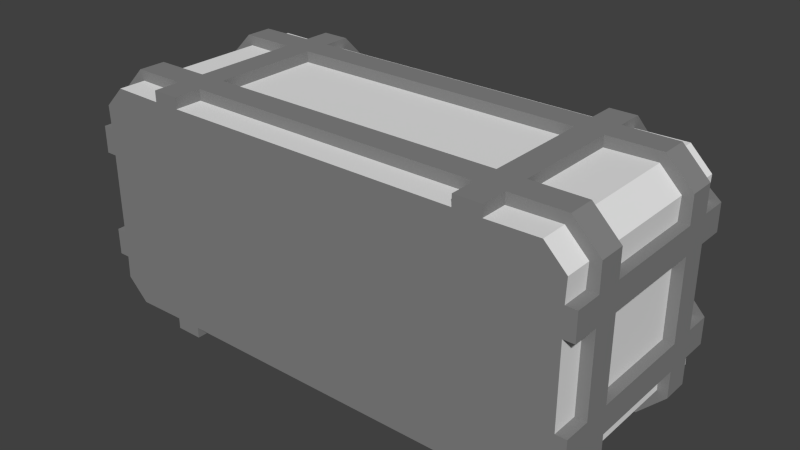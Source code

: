 # Source: container.blend  (saved by Blender 2.74.0; exported with 4.5.12 LTS)
import bpy
from mathutils import Matrix  # noqa: F401  (used for matrix-valued properties, if any)

bpy.ops.wm.read_factory_settings(use_empty=True)
scene = bpy.context.scene
scene.name = 'Scene'

# ---- collections
col_collection_1 = bpy.data.collections.new('Collection 1'); scene.collection.children.link(col_collection_1)

# ---- materials (node trees are filled in below, after node groups)
mat_desk = bpy.data.materials.new('Desk')
mat_desk.alpha_threshold = 0.0
mat_desk.use_transparent_shadow = False
mat_desk.roughness = 0.5
mat_desk.line_color = (0.0, 0.0, 0.0, 1.0)
mat_frame = bpy.data.materials.new('Frame')
mat_frame.alpha_threshold = 0.0
mat_frame.use_transparent_shadow = False
mat_frame.diffuse_color = (0.233, 0.233, 0.233, 1.0)
mat_frame.roughness = 0.5
mat_drawer = bpy.data.materials.new('Drawer')
mat_drawer.alpha_threshold = 0.0
mat_drawer.use_transparent_shadow = False
mat_drawer.diffuse_color = (0.04445, 0.04445, 0.04445, 1.0)
mat_drawer.roughness = 0.5

# ---- material node trees

# ---- world
world_world = bpy.data.worlds.new('World'); scene.world = world_world
world_world.color = (0.05088, 0.05088, 0.05088)
world_world.use_sun_shadow = False
world_world.sun_shadow_jitter_overblur = 0.0
world_world.cycles.sampling_method = 'MANUAL'
world_world.cycles.sample_map_resolution = 256

# ---- meshes
me_cube_001 = bpy.data.meshes.new('Cube.001')
me_cube_001.from_pydata([(0.425, 0.375, -0.475), (0.475, 0.375, -0.425), (0.475, 0.375, -0.075), (0.425, 0.375, -0.025), (-0.475, 0.375, -0.425), (-0.425, 0.375, -0.475), (-0.425, 0.375, -0.025), (-0.475, 0.375, -0.075), (0.425, 0.325, -0.475), (0.475, 0.325, -0.425), (0.475, 0.325, -0.075), (0.425, 0.325, -0.025), (-0.475, 0.325, -0.425), (-0.425, 0.325, -0.475), (-0.425, 0.325, -0.025), (-0.475, 0.325, -0.075), (0.425, 0.125, -0.475), (0.475, 0.125, -0.425), (0.475, 0.125, -0.075), (0.425, 0.125, -0.025), (-0.475, 0.125, -0.425), (-0.425, 0.125, -0.475), (-0.425, 0.125, -0.025), (-0.475, 0.125, -0.075), (0.325, 0.475, -0.075), (0.275, 0.475, -0.075), (-0.275, 0.475, -0.075), (-0.325, 0.475, -0.075), (-0.325, 0.425, -0.025), (-0.275, 0.425, -0.025), (0.275, 0.425, -0.025), (0.325, 0.425, -0.025), (-0.325, 0.475, -0.425), (-0.275, 0.475, -0.425), (0.275, 0.475, -0.425), (0.325, 0.475, -0.425), (0.325, 0.425, -0.475), (0.275, 0.425, -0.475), (-0.275, 0.425, -0.475), (-0.325, 0.425, -0.475), (0.325, 0.375, -0.475), (0.275, 0.375, -0.475), (-0.275, 0.375, -0.475), (-0.325, 0.375, -0.475), (0.325, 0.375, -0.025), (0.275, 0.375, -0.025), (-0.275, 0.375, -0.025), (-0.325, 0.375, -0.025), (0.325, 0.325, -0.475), (0.275, 0.325, -0.475), (-0.275, 0.325, -0.475), (-0.325, 0.325, -0.475), (0.325, 0.325, -0.025), (0.275, 0.325, -0.025), (-0.275, 0.325, -0.025), (-0.325, 0.325, -0.025), (0.325, 0.125, -0.475), (0.275, 0.125, -0.475), (-0.275, 0.125, -0.475), (-0.325, 0.125, -0.475), (0.325, 0.125, -0.025), (0.275, 0.125, -0.025), (-0.275, 0.125, -0.025), (-0.325, 0.125, -0.025), (0.425, 0.075, -0.475), (0.475, 0.075, -0.425), (0.475, 0.075, -0.075), (0.425, 0.075, -0.025), (-0.475, 0.075, -0.425), (-0.425, 0.075, -0.475), (-0.425, 0.075, -0.025), (-0.475, 0.075, -0.075), (0.325, 0.075, -0.475), (0.275, 0.075, -0.475), (-0.275, 0.075, -0.475), (-0.325, 0.075, -0.475), (0.325, 0.075, -0.025), (0.275, 0.075, -0.025), (-0.275, 0.075, -0.025), (-0.325, 0.075, -0.025), (0.325, 0.025, -0.475), (0.275, 0.025, -0.475), (-0.275, 0.025, -0.475), (-0.325, 0.025, -0.475), (0.325, 0.025, -0.025), (0.275, 0.025, -0.025), (-0.275, 0.025, -0.025), (-0.325, 0.025, -0.025), (0.425, 0.475, -0.375), (0.425, 0.475, -0.325), (-0.455, 0.325, -0.375), (0.455, 0.325, -0.375), (0.425, 0.475, -0.175), (0.425, 0.475, -0.125), (0.475, 0.425, -0.125), (0.475, 0.425, -0.175), (0.4173, 0.325, -0.4565), (0.4565, 0.325, -0.4173), (0.475, 0.425, -0.325), (0.475, 0.425, -0.375), (-0.425, 0.475, -0.125), (-0.425, 0.475, -0.175), (0.4565, 0.325, -0.08265), (0.4173, 0.325, -0.04348), (-0.425, 0.475, -0.325), (-0.425, 0.475, -0.375), (-0.475, 0.425, -0.375), (-0.475, 0.425, -0.325), (-0.4173, 0.325, -0.04348), (-0.4565, 0.325, -0.08265), (-0.475, 0.425, -0.175), (-0.475, 0.425, -0.125), (0.475, 0.375, -0.125), (0.475, 0.375, -0.175), (-0.4565, 0.325, -0.4173), (-0.4173, 0.325, -0.4565), (0.475, 0.375, -0.325), (0.475, 0.375, -0.375), (-0.475, 0.375, -0.125), (-0.475, 0.375, -0.175), (-0.455, 0.375, -0.375), (0.455, 0.375, -0.375), (-0.475, 0.375, -0.325), (-0.475, 0.375, -0.375), (0.475, 0.325, -0.125), (0.475, 0.325, -0.175), (0.4173, 0.375, -0.4565), (0.4565, 0.375, -0.4173), (0.475, 0.325, -0.325), (0.475, 0.325, -0.375), (-0.475, 0.325, -0.125), (-0.475, 0.325, -0.175), (0.4565, 0.375, -0.08265), (0.4173, 0.375, -0.04348), (-0.475, 0.325, -0.325), (-0.475, 0.325, -0.375), (0.475, 0.125, -0.125), (0.475, 0.125, -0.175), (-0.4173, 0.375, -0.04348), (-0.4565, 0.375, -0.08265), (0.475, 0.125, -0.325), (0.475, 0.125, -0.375), (-0.475, 0.125, -0.125), (-0.475, 0.125, -0.175), (-0.4565, 0.4173, -0.125), (-0.4173, 0.4565, -0.375), (-0.475, 0.125, -0.325), (-0.475, 0.125, -0.375), (0.325, 0.475, -0.375), (0.325, 0.475, -0.325), (-0.4565, 0.375, -0.4173), (-0.4173, 0.375, -0.4565), (0.325, 0.475, -0.175), (0.325, 0.475, -0.125), (0.275, 0.475, -0.375), (0.275, 0.475, -0.325), (0.4565, 0.4173, -0.375), (0.4173, 0.4565, -0.125), (0.275, 0.475, -0.175), (0.275, 0.475, -0.125), (-0.275, 0.475, -0.375), (-0.275, 0.475, -0.325), (-0.4182, 0.4182, -0.04251), (-0.4575, 0.4182, -0.08183), (-0.275, 0.475, -0.175), (-0.275, 0.475, -0.125), (-0.325, 0.475, -0.375), (-0.325, 0.475, -0.325), (-0.4182, 0.4575, -0.08183), (-0.4182, 0.4575, -0.4182), (-0.325, 0.475, -0.175), (-0.325, 0.475, -0.125), (0.475, 0.075, -0.125), (0.475, 0.075, -0.175), (-0.4575, 0.4182, -0.4182), (-0.4182, 0.4182, -0.4575), (0.475, 0.075, -0.325), (0.475, 0.075, -0.375), (-0.475, 0.075, -0.125), (-0.475, 0.075, -0.175), (0.4182, 0.4182, -0.04251), (0.4182, 0.4575, -0.08183), (-0.475, 0.075, -0.325), (-0.475, 0.075, -0.375), (0.475, 0.025, -0.125), (0.475, 0.025, -0.175), (0.4575, 0.4182, -0.08183), (0.4182, 0.4182, -0.4575), (0.475, 0.025, -0.325), (0.475, 0.025, -0.375), (-0.475, 0.025, -0.125), (-0.475, 0.025, -0.175), (0.4575, 0.4182, -0.4182), (0.4182, 0.4575, -0.4182), (-0.475, 0.025, -0.325), (-0.475, 0.025, -0.375), (-0.4173, 0.125, -0.4565), (-0.4565, 0.125, -0.4173), (-0.4565, 0.125, -0.08265), (-0.4173, 0.125, -0.04348), (0.4173, 0.125, -0.04348), (0.4565, 0.125, -0.08265), (0.4565, 0.125, -0.4173), (0.4173, 0.125, -0.4565), (0.455, 0.125, -0.375), (-0.455, 0.125, -0.375), (0.325, 0.4565, -0.08265), (-0.325, 0.4565, -0.08265), (-0.325, 0.4173, -0.04348), (0.325, 0.4173, -0.04348), (-0.325, 0.4565, -0.4173), (0.325, 0.4565, -0.4173), (0.325, 0.4173, -0.4565), (-0.325, 0.4173, -0.4565), (0.325, 0.375, -0.455), (-0.325, 0.375, -0.455), (0.325, 0.375, -0.045), (-0.325, 0.375, -0.045), (0.325, 0.325, -0.455), (-0.325, 0.325, -0.455), (0.325, 0.325, -0.045), (-0.325, 0.325, -0.045), (0.325, 0.125, -0.455), (0.275, 0.125, -0.455), (-0.275, 0.125, -0.455), (-0.325, 0.125, -0.455), (0.325, 0.125, -0.045), (0.275, 0.325, -0.455), (-0.275, 0.325, -0.455), (0.275, 0.375, -0.455), (-0.275, 0.375, -0.455), (0.275, 0.4173, -0.4565), (-0.275, 0.4173, -0.4565), (0.275, 0.4565, -0.4173), (-0.275, 0.4565, -0.4173), (0.275, 0.4565, -0.08265), (-0.275, 0.4565, -0.08265), (0.275, 0.4173, -0.04348), (-0.275, 0.4173, -0.04348), (0.275, 0.375, -0.045), (-0.275, 0.375, -0.045), (0.275, 0.325, -0.045), (-0.275, 0.325, -0.045), (-0.275, 0.125, -0.045), (0.275, 0.125, -0.045), (-0.325, 0.125, -0.045), (0.325, 0.455, -0.125), (0.275, 0.455, -0.125), (-0.275, 0.455, -0.125), (-0.325, 0.455, -0.125), (-0.4173, 0.075, -0.4565), (-0.4565, 0.075, -0.4173), (-0.4565, 0.075, -0.08265), (-0.4173, 0.075, -0.04348), (0.4173, 0.075, -0.04348), (0.4565, 0.075, -0.08265), (0.4565, 0.075, -0.4173), (0.4173, 0.075, -0.4565), (0.455, 0.075, -0.375), (-0.455, 0.075, -0.375), (0.325, 0.075, -0.455), (0.275, 0.075, -0.455), (-0.275, 0.075, -0.455), (-0.325, 0.075, -0.455), (0.325, 0.075, -0.045), (-0.275, 0.075, -0.045), (0.275, 0.075, -0.045), (-0.325, 0.075, -0.045), (-0.4173, 0.025, -0.4565), (-0.4565, 0.025, -0.4173), (-0.4565, 0.025, -0.08265), (-0.4173, 0.025, -0.04348), (0.4173, 0.025, -0.04348), (0.4565, 0.025, -0.08265), (0.4565, 0.025, -0.4173), (0.4173, 0.025, -0.4565), (0.455, 0.025, -0.375), (-0.455, 0.025, -0.375), (0.325, 0.025, -0.455), (0.275, 0.025, -0.455), (-0.275, 0.025, -0.455), (-0.325, 0.025, -0.455), (0.325, 0.025, -0.045), (-0.275, 0.025, -0.045), (0.275, 0.025, -0.045), (-0.325, 0.025, -0.045), (0.4173, 0.4565, -0.375), (0.4173, 0.4565, -0.325), (0.4173, 0.4565, -0.175), (0.4565, 0.4173, -0.125), (0.4565, 0.4173, -0.175), (0.4565, 0.4173, -0.325), (-0.4173, 0.4565, -0.125), (-0.4173, 0.4565, -0.175), (-0.4173, 0.4565, -0.325), (-0.4565, 0.4173, -0.375), (-0.4565, 0.4173, -0.325), (-0.4565, 0.4173, -0.175), (0.455, 0.375, -0.125), (0.455, 0.375, -0.175), (0.455, 0.375, -0.325), (-0.455, 0.375, -0.125), (-0.455, 0.375, -0.175), (-0.455, 0.375, -0.325), (0.455, 0.325, -0.125), (0.455, 0.325, -0.175), (0.455, 0.325, -0.325), (-0.455, 0.325, -0.125), (-0.455, 0.325, -0.175), (-0.455, 0.325, -0.325), (0.455, 0.125, -0.125), (0.455, 0.125, -0.175), (0.455, 0.125, -0.325), (-0.455, 0.125, -0.125), (-0.455, 0.125, -0.175), (-0.455, 0.125, -0.325), (0.325, 0.455, -0.375), (0.325, 0.455, -0.325), (0.325, 0.455, -0.175), (0.275, 0.455, -0.375), (0.275, 0.455, -0.325), (0.275, 0.455, -0.175), (-0.275, 0.455, -0.375), (-0.275, 0.455, -0.325), (-0.275, 0.455, -0.175), (-0.325, 0.455, -0.375), (-0.325, 0.455, -0.325), (-0.325, 0.455, -0.175), (0.455, 0.075, -0.125), (0.455, 0.075, -0.175), (0.455, 0.075, -0.325), (-0.455, 0.075, -0.125), (-0.455, 0.075, -0.175), (-0.455, 0.075, -0.325), (0.455, 0.025, -0.125), (0.455, 0.025, -0.175), (0.455, 0.025, -0.325), (-0.455, 0.025, -0.125), (-0.455, 0.025, -0.175), (-0.455, 0.025, -0.325)], [], [(123, 4, 12, 135), (64, 65, 256, 257), (131, 134, 309, 308), (195, 183, 259, 277), (100, 111, 144, 292), (1, 0, 126, 127), (30, 25, 235, 237), (80, 72, 260, 278), (116, 98, 291, 300), (66, 67, 254, 255), (33, 160, 322, 234), (182, 194, 339, 333), (147, 135, 90, 205), (57, 58, 224, 223), (79, 70, 253, 267), (146, 143, 314, 315), (3, 44, 52, 11), (112, 2, 10, 124), (0, 1, 9, 8), (2, 3, 11, 10), (6, 7, 15, 14), (4, 5, 13, 12), (5, 43, 51, 13), (24, 31, 209, 206), (73, 81, 279, 261), (99, 117, 121, 156), (62, 61, 244, 243), (44, 3, 133, 216), (70, 71, 252, 253), (134, 146, 315, 309), (51, 50, 58, 59), (172, 66, 255, 328), (49, 48, 56, 57), (40, 0, 8, 48), (52, 53, 61, 60), (164, 158, 321, 324), (42, 41, 49, 50), (36, 35, 211, 212), (82, 74, 262, 280), (94, 93, 157, 289), (53, 54, 242, 241), (118, 7, 139, 301), (54, 53, 45, 46), (54, 55, 63, 62), (47, 6, 14, 55), (43, 42, 50, 51), (41, 40, 48, 49), (43, 5, 151, 215), (44, 45, 53, 52), (46, 47, 55, 54), (68, 69, 250, 251), (148, 35, 34, 154), (160, 33, 32, 166), (158, 155, 320, 321), (32, 33, 38, 39), (34, 35, 36, 37), (24, 25, 30, 31), (26, 27, 28, 29), (3, 2, 132, 133), (31, 30, 45, 44), (29, 28, 47, 46), (16, 56, 222, 203), (39, 38, 42, 43), (37, 36, 40, 41), (77, 78, 265, 266), (18, 19, 67, 66), (56, 16, 64, 72), (20, 21, 69, 68), (19, 60, 76, 67), (62, 63, 79, 78), (147, 20, 68, 183), (59, 58, 74, 75), (16, 17, 65, 64), (57, 56, 72, 73), (22, 23, 71, 70), (60, 61, 77, 76), (63, 22, 70, 79), (21, 59, 75, 69), (61, 62, 78, 77), (136, 18, 66, 172), (58, 57, 73, 74), (159, 165, 248, 247), (76, 77, 85, 84), (34, 37, 231, 233), (75, 83, 281, 263), (92, 95, 290, 288), (46, 45, 239, 240), (40, 36, 212, 214), (123, 106, 295, 120), (20, 147, 205, 197), (15, 130, 307, 109), (75, 74, 82, 83), (73, 72, 80, 81), (191, 179, 332, 338), (55, 14, 108, 221), (78, 79, 87, 86), (170, 167, 326, 327), (178, 179, 191, 190), (207, 168, 162, 208), (93, 153, 246, 157), (240, 239, 237, 238), (182, 183, 195, 194), (38, 33, 234, 232), (177, 176, 188, 189), (157, 246, 206, 181), (135, 12, 114, 90), (322, 319, 233, 234), (173, 172, 184, 185), (17, 141, 177, 65), (141, 140, 176, 177), (238, 237, 235, 236), (140, 137, 173, 176), (232, 231, 229, 230), (137, 136, 172, 173), (23, 142, 178, 71), (142, 143, 179, 178), (234, 233, 231, 232), (143, 146, 182, 179), (228, 227, 223, 224), (146, 147, 183, 182), (26, 165, 171, 27), (165, 164, 170, 171), (243, 244, 241, 242), (164, 161, 167, 170), (114, 115, 196, 197), (161, 160, 166, 167), (24, 153, 159, 25), (153, 152, 158, 159), (221, 108, 199, 245), (152, 149, 155, 158), (102, 103, 200, 201), (149, 148, 154, 155), (113, 116, 300, 299), (88, 148, 149, 89), (108, 109, 198, 199), (37, 41, 229, 231), (304, 102, 201, 310), (92, 152, 153, 93), (107, 122, 303, 296), (165, 159, 158, 164), (96, 97, 202, 203), (141, 17, 202, 204), (325, 210, 169, 145), (161, 155, 154, 160), (63, 55, 221, 245), (129, 128, 140, 141), (103, 220, 226, 200), (169, 210, 213, 175), (125, 124, 136, 137), (1, 117, 129, 9), (117, 116, 128, 129), (90, 114, 197, 205), (116, 113, 125, 128), (180, 133, 132, 186), (113, 112, 124, 125), (178, 190, 337, 331), (171, 170, 101, 100), (192, 127, 126, 187), (143, 131, 308, 314), (145, 169, 174, 295), (167, 166, 105, 104), (67, 76, 264, 254), (130, 131, 143, 142), (138, 162, 163, 139), (152, 92, 288, 318), (157, 181, 186, 289), (134, 135, 147, 146), (32, 39, 213, 210), (100, 101, 110, 111), (175, 151, 150, 174), (85, 77, 266, 284), (208, 162, 138, 217), (104, 105, 106, 107), (142, 23, 198, 313), (88, 89, 98, 99), (181, 206, 209, 180), (9, 129, 91, 97), (174, 169, 175), (92, 93, 94, 95), (179, 182, 333, 332), (99, 98, 116, 117), (163, 162, 168), (136, 124, 304, 310), (192, 187, 193), (95, 94, 112, 113), (0, 40, 214, 126), (111, 110, 119, 118), (181, 180, 186), (42, 38, 232, 230), (295, 174, 150, 120), (107, 106, 123, 122), (7, 118, 130, 15), (118, 119, 131, 130), (289, 186, 132, 298), (119, 122, 134, 131), (175, 213, 215, 151), (122, 123, 135, 134), (211, 193, 187, 212), (180, 209, 216, 133), (212, 187, 126, 214), (218, 96, 203, 222), (115, 219, 225, 196), (253, 252, 270, 271), (250, 263, 281, 268), (262, 261, 279, 280), (260, 257, 275, 278), (328, 255, 273, 334), (267, 253, 271, 285), (255, 254, 272, 273), (266, 265, 283, 284), (251, 250, 268, 269), (254, 264, 282, 272), (259, 251, 269, 277), (257, 256, 274, 275), (252, 331, 337, 270), (332, 333, 339, 338), (256, 258, 276, 274), (330, 329, 335, 336), (193, 211, 316, 286), (287, 317, 318, 288), (236, 235, 247, 248), (324, 321, 320, 323), (97, 91, 204, 202), (306, 305, 311, 312), (207, 249, 292, 168), (327, 326, 294, 293), (109, 307, 313, 198), (308, 309, 315, 314), (168, 292, 144, 163), (293, 294, 296, 297), (193, 286, 156, 192), (287, 288, 290, 291), (192, 156, 121, 127), (291, 290, 299, 300), (163, 144, 301, 139), (297, 296, 303, 302), (22, 63, 245, 199), (35, 148, 316, 211), (26, 29, 238, 236), (155, 161, 323, 320), (59, 21, 196, 225), (110, 101, 293, 297), (177, 189, 276, 258), (65, 177, 258, 256), (6, 47, 217, 138), (171, 100, 292, 249), (122, 119, 302, 303), (51, 59, 225, 219), (28, 27, 207, 208), (160, 154, 319, 322), (176, 173, 329, 330), (60, 19, 200, 226), (117, 1, 127, 121), (188, 176, 330, 336), (18, 136, 310, 201), (183, 68, 251, 259), (48, 8, 96, 218), (5, 4, 150, 151), (101, 170, 327, 293), (58, 50, 228, 224), (95, 113, 299, 290), (31, 44, 216, 209), (129, 141, 204, 91), (4, 123, 120, 150), (161, 164, 324, 323), (72, 64, 257, 260), (49, 57, 223, 227), (124, 10, 102, 304), (112, 94, 289, 298), (87, 79, 267, 285), (45, 30, 237, 239), (140, 128, 306, 312), (71, 178, 331, 252), (50, 49, 227, 228), (12, 13, 115, 114), (104, 107, 296, 294), (153, 24, 206, 246), (148, 88, 286, 316), (56, 48, 218, 222), (21, 20, 197, 196), (111, 118, 301, 144), (149, 152, 318, 317), (29, 46, 240, 238), (2, 112, 298, 132), (41, 42, 230, 229), (14, 15, 109, 108), (106, 105, 145, 295), (173, 185, 335, 329), (25, 159, 247, 235), (89, 149, 317, 287), (166, 32, 210, 325), (74, 73, 261, 262), (13, 51, 219, 115), (167, 104, 294, 326), (52, 60, 226, 220), (23, 22, 199, 198), (119, 110, 297, 302), (78, 86, 283, 265), (47, 28, 208, 217), (10, 11, 103, 102), (88, 99, 156, 286), (184, 172, 328, 334), (137, 140, 312, 311), (165, 26, 236, 248), (11, 52, 220, 103), (7, 6, 138, 139), (105, 166, 325, 145), (61, 53, 241, 244), (19, 18, 201, 200), (154, 34, 233, 319), (39, 43, 215, 213), (125, 137, 311, 305), (8, 9, 97, 96), (98, 89, 287, 291), (76, 84, 282, 264), (27, 171, 249, 207), (69, 75, 263, 250), (130, 142, 313, 307), (128, 125, 305, 306), (54, 62, 243, 242), (17, 16, 203, 202), (84, 85, 284, 282), (80, 278, 279, 81), (184, 334, 335, 185), (189, 188, 336, 276), (87, 285, 283, 86), (338, 337, 190, 191), (195, 277, 339, 194), (281, 83, 82, 280), (279, 284, 283, 280), (284, 279, 278, 282), (283, 285, 281, 280), (278, 275, 272, 282), (268, 281, 285, 271), (338, 339, 268, 271), (277, 268, 339), (268, 277, 269), (337, 338, 271), (271, 270, 337), (335, 272, 275, 336), (335, 334, 272), (272, 334, 273), (276, 336, 275), (274, 276, 275)])
me_cube_001.polygons.foreach_set('material_index', [1, 1, 1, 1, 1, 1, 1, 1, 1, 1, 1, 1, 1, 1, 1, 1, 1, 1, 1, 1, 1, 1, 1, 1, 1, 1, 1, 1, 1, 1, 1, 1, 1, 1, 1, 1, 1, 1, 1, 1, 1, 1, 1, 1, 1, 1, 1, 1, 1, 1, 1, 1, 1, 1, 1, 1, 1, 1, 1, 1, 1, 1, 1, 1, 1, 1, 1, 1, 1, 1, 1, 1, 1, 1, 1, 1, 1, 1, 1, 1, 1, 1, 1, 1, 1, 1, 1, 1, 1, 1, 1, 1, 1, 1, 1, 1, 1, 1, 0, 1, 0, 1, 1, 1, 0, 1, 0, 1, 1, 1, 0, 1, 0, 1, 1, 1, 0, 1, 0, 1, 1, 1, 0, 1, 0, 1, 1, 1, 0, 1, 0, 1, 1, 1, 0, 1, 0, 1, 1, 1, 0, 1, 0, 1, 1, 1, 0, 0, 1, 1, 1, 0, 1, 0, 1, 1, 1, 0, 1, 0, 1, 1, 1, 0, 1, 0, 1, 1, 1, 0, 1, 0, 1, 1, 1, 0, 1, 0, 1, 1, 1, 0, 1, 0, 1, 1, 1, 0, 1, 0, 1, 1, 1, 0, 1, 0, 1, 0, 0, 0, 0, 0, 0, 0, 0, 0, 0, 0, 0, 0, 0, 0, 0, 0, 0, 0, 0, 0, 0, 0, 0, 0, 0, 0, 0, 0, 0, 0, 0, 0, 0, 0, 0, 0, 0, 0, 1, 1, 1, 1, 1, 1, 1, 1, 1, 1, 1, 1, 1, 1, 1, 1, 1, 1, 1, 1, 1, 1, 1, 1, 1, 1, 1, 1, 1, 1, 1, 1, 1, 1, 1, 1, 1, 1, 1, 1, 1, 1, 1, 1, 1, 1, 1, 1, 1, 1, 1, 1, 1, 1, 1, 1, 1, 1, 1, 1, 1, 1, 1, 1, 1, 1, 1, 1, 1, 1, 1, 1, 1, 1, 1, 1, 1, 1, 1, 1, 1, 1, 1, 1, 1, 1, 1, 1, 1, 1, 1, 1, 1, 1, 1, 1, 1, 1, 1, 1, 1, 1, 1, 1, 1, 1, 1, 1])
me_cube_001.materials.append(mat_desk)
me_cube_001.materials.append(mat_frame)
me_cube_001.materials.append(mat_drawer)
me_cube_001.use_remesh_preserve_volume = False
me_cube_001.use_remesh_preserve_attributes = False
me_cube_001.use_mirror_vertex_groups = False
me_cube_001.update()

# ---- objects
ob_desk = bpy.data.objects.new('Desk', me_cube_001)

# ---- transforms, parenting, visibility, modifiers, constraints
ob_desk.location = (0.0, 0.0, 0.0)
ob_desk.lock_rotations_4d = False
ob_desk.empty_display_type = 'ARROWS'
ob_desk.lineart.crease_threshold = 0.0

# ---- collection membership
col_collection_1.objects.link(ob_desk)

# ---- scene / render settings (as saved in the file)
scene.frame_start = 1; scene.frame_end = 250; scene.frame_set(1)
scene.render.engine = 'BLENDER_EEVEE_NEXT'
scene.render.resolution_percentage = 50
scene.render.dither_intensity = 0.0
scene.cycles.use_denoising = False
scene.cycles.samples = 10
scene.cycles.sampling_pattern = 'TABULATED_SOBOL'
scene.cycles.light_sampling_threshold = 0.0
scene.cycles.use_adaptive_sampling = False
scene.cycles.use_light_tree = False
scene.cycles.blur_glossy = 0.0
scene.cycles.pixel_filter_type = 'GAUSSIAN'
scene.cycles.sample_clamp_indirect = 0.0
scene.view_settings.view_transform = 'Standard'
bpy.context.view_layer.update()

# ---- added for rendering (the .blend has no active camera and no usable light): camera, sun
cam_auto = bpy.data.cameras.new('AutoCamera')
cam_auto.lens = 50.0
cam_auto.sensor_width = 36.0
cam_auto.clip_end = 1000.0
ob_auto_camera = bpy.data.objects.new('AutoCamera', cam_auto)
scene.collection.objects.link(ob_auto_camera)
ob_auto_camera.location = (1.05796, -1.01955, 0.596366)
ob_auto_camera.rotation_euler = (1.09748, -7.21219e-08, 0.694738)
scene.camera = ob_auto_camera
light_auto_sun = bpy.data.lights.new('AutoSun', 'SUN')
light_auto_sun.energy = 3.0
light_auto_sun.angle = 0.0523599
ob_auto_sun = bpy.data.objects.new('AutoSun', light_auto_sun)
scene.collection.objects.link(ob_auto_sun)
ob_auto_sun.rotation_euler = (0.872665, 0.174533, 0.523599)
bpy.context.view_layer.update()
